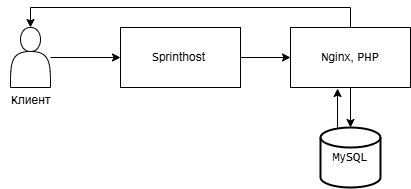

The diagram above was exported from draw.io. Its source (the exported page's mxGraphModel, read from the mxfile embedded in the PNG):
<mxGraphModel dx="1947" dy="444" grid="1" gridSize="10" guides="1" tooltips="1" connect="1" arrows="1" fold="1" page="1" pageScale="1" pageWidth="827" pageHeight="1169" math="0" shadow="0">
  <root>
    <mxCell id="0" />
    <mxCell id="1" parent="0" />
    <mxCell id="50MQC4xsZ_dn4L3PvErX-8" style="edgeStyle=orthogonalEdgeStyle;rounded=0;orthogonalLoop=1;jettySize=auto;html=1;entryX=0;entryY=0.5;entryDx=0;entryDy=0;" edge="1" parent="1" source="50MQC4xsZ_dn4L3PvErX-3" target="50MQC4xsZ_dn4L3PvErX-5">
      <mxGeometry relative="1" as="geometry" />
    </mxCell>
    <mxCell id="50MQC4xsZ_dn4L3PvErX-3" value="" style="shape=actor;whiteSpace=wrap;html=1;" vertex="1" parent="1">
      <mxGeometry y="380" width="40" height="60" as="geometry" />
    </mxCell>
    <mxCell id="50MQC4xsZ_dn4L3PvErX-4" value="MySQL" style="strokeWidth=2;html=1;shape=mxgraph.flowchart.database;whiteSpace=wrap;" vertex="1" parent="1">
      <mxGeometry x="310" y="480" width="60" height="60" as="geometry" />
    </mxCell>
    <mxCell id="50MQC4xsZ_dn4L3PvErX-9" style="edgeStyle=orthogonalEdgeStyle;rounded=0;orthogonalLoop=1;jettySize=auto;html=1;entryX=0;entryY=0.5;entryDx=0;entryDy=0;" edge="1" parent="1" source="50MQC4xsZ_dn4L3PvErX-5" target="50MQC4xsZ_dn4L3PvErX-7">
      <mxGeometry relative="1" as="geometry" />
    </mxCell>
    <mxCell id="50MQC4xsZ_dn4L3PvErX-5" value="Sprinthost&amp;nbsp;" style="rounded=0;whiteSpace=wrap;html=1;" vertex="1" parent="1">
      <mxGeometry x="110" y="380" width="120" height="60" as="geometry" />
    </mxCell>
    <mxCell id="50MQC4xsZ_dn4L3PvErX-6" value="Клиент" style="text;html=1;align=center;verticalAlign=middle;resizable=0;points=[];autosize=1;strokeColor=none;fillColor=none;" vertex="1" parent="1">
      <mxGeometry x="-10" y="438" width="60" height="30" as="geometry" />
    </mxCell>
    <mxCell id="50MQC4xsZ_dn4L3PvErX-12" style="edgeStyle=orthogonalEdgeStyle;rounded=0;orthogonalLoop=1;jettySize=auto;html=1;entryX=0.5;entryY=0;entryDx=0;entryDy=0;" edge="1" parent="1" source="50MQC4xsZ_dn4L3PvErX-7" target="50MQC4xsZ_dn4L3PvErX-3">
      <mxGeometry relative="1" as="geometry">
        <Array as="points">
          <mxPoint x="340" y="360" />
          <mxPoint x="20" y="360" />
        </Array>
      </mxGeometry>
    </mxCell>
    <mxCell id="50MQC4xsZ_dn4L3PvErX-7" value="Nginx, PHP" style="rounded=0;whiteSpace=wrap;html=1;" vertex="1" parent="1">
      <mxGeometry x="280" y="380" width="120" height="60" as="geometry" />
    </mxCell>
    <mxCell id="50MQC4xsZ_dn4L3PvErX-10" style="edgeStyle=orthogonalEdgeStyle;rounded=0;orthogonalLoop=1;jettySize=auto;html=1;entryX=0.5;entryY=0;entryDx=0;entryDy=0;entryPerimeter=0;" edge="1" parent="1" source="50MQC4xsZ_dn4L3PvErX-7" target="50MQC4xsZ_dn4L3PvErX-4">
      <mxGeometry relative="1" as="geometry" />
    </mxCell>
    <mxCell id="50MQC4xsZ_dn4L3PvErX-11" style="edgeStyle=orthogonalEdgeStyle;rounded=0;orthogonalLoop=1;jettySize=auto;html=1;entryX=0.392;entryY=1.017;entryDx=0;entryDy=0;entryPerimeter=0;" edge="1" parent="1" source="50MQC4xsZ_dn4L3PvErX-4" target="50MQC4xsZ_dn4L3PvErX-7">
      <mxGeometry relative="1" as="geometry">
        <Array as="points">
          <mxPoint x="327" y="520" />
          <mxPoint x="327" y="520" />
        </Array>
      </mxGeometry>
    </mxCell>
  </root>
</mxGraphModel>